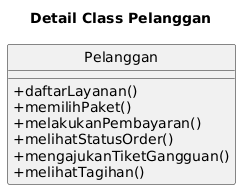

The diagram above was rendered by PlantUML. Its source (embedded in the PNG):
@startuml
title Detail Class Pelanggan

skinparam classAttributeIconSize 0
hide circle

class Pelanggan {
  + daftarLayanan()
  + memilihPaket()
  + melakukanPembayaran()
  + melihatStatusOrder()
  + mengajukanTiketGangguan()
  + melihatTagihan()
}
@enduml